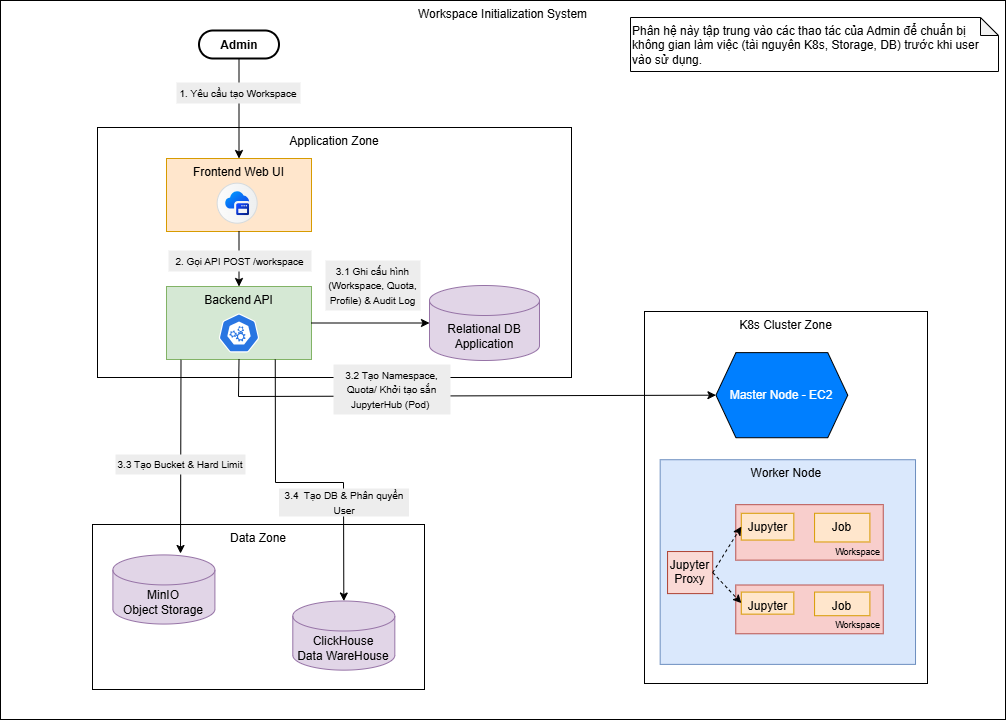

The diagram above was exported from draw.io. Its source (the exported page's mxGraphModel, read from the mxfile embedded in the PNG):
<mxGraphModel dx="1668" dy="1212" grid="0" gridSize="10" guides="1" tooltips="1" connect="1" arrows="1" fold="1" page="1" pageScale="1" pageWidth="850" pageHeight="1100" math="0" shadow="0">
  <root>
    <mxCell id="0" />
    <mxCell id="1" parent="0" />
    <mxCell id="LstJE15LEWS4sptrpGtc-110" connectable="0" parent="1" style="group;movable=0;resizable=0;rotatable=0;deletable=0;editable=0;locked=1;connectable=0;" value="" vertex="1">
      <mxGeometry height="719" width="1005" x="1213" y="253" as="geometry" />
    </mxCell>
    <mxCell id="LstJE15LEWS4sptrpGtc-23" parent="LstJE15LEWS4sptrpGtc-110" style="rounded=0;whiteSpace=wrap;html=1;verticalAlign=top;align=center;movable=0;resizable=0;rotatable=0;deletable=0;editable=0;locked=1;connectable=0;" value="Workspace Initialization System" vertex="1">
      <mxGeometry height="719" width="1005" as="geometry" />
    </mxCell>
    <mxCell id="LstJE15LEWS4sptrpGtc-24" connectable="0" parent="LstJE15LEWS4sptrpGtc-110" style="group;movable=0;resizable=0;rotatable=0;deletable=0;editable=0;locked=1;connectable=0;" value="" vertex="1">
      <mxGeometry height="372" width="283" x="644" y="311" as="geometry" />
    </mxCell>
    <mxCell id="LstJE15LEWS4sptrpGtc-25" parent="LstJE15LEWS4sptrpGtc-24" style="rounded=0;whiteSpace=wrap;html=1;verticalAlign=top;movable=0;resizable=0;rotatable=0;deletable=0;editable=0;locked=1;connectable=0;" value="K8s Cluster Zone" vertex="1">
      <mxGeometry height="372" width="283" as="geometry" />
    </mxCell>
    <mxCell id="LstJE15LEWS4sptrpGtc-26" parent="LstJE15LEWS4sptrpGtc-24" style="shape=hexagon;perimeter=hexagonPerimeter2;whiteSpace=wrap;html=1;fixedSize=1;verticalAlign=middle;fillColor=#007FFF;movable=0;resizable=0;rotatable=0;deletable=0;editable=0;locked=1;connectable=0;" value="&lt;font style=&quot;color: rgb(255, 255, 255);&quot;&gt;Master Node - EC2&lt;/font&gt;" vertex="1">
      <mxGeometry height="85.11053984575835" width="131.82084690553745" x="71.4413680781759" y="41.12082262210797" as="geometry" />
    </mxCell>
    <mxCell id="LstJE15LEWS4sptrpGtc-27" parent="LstJE15LEWS4sptrpGtc-24" style="rounded=0;whiteSpace=wrap;html=1;verticalAlign=top;fillColor=#dae8fc;strokeColor=#6c8ebf;movable=0;resizable=0;rotatable=0;deletable=0;editable=0;locked=1;connectable=0;" value="Worker Node&amp;nbsp;" vertex="1">
      <mxGeometry height="204.64781491002572" width="255.34527687296415" x="15.67100977198697" y="148.22622107969153" as="geometry" />
    </mxCell>
    <mxCell id="LstJE15LEWS4sptrpGtc-28" connectable="0" parent="LstJE15LEWS4sptrpGtc-24" style="group;movable=0;resizable=0;rotatable=0;deletable=0;editable=0;locked=1;connectable=0;" value="" vertex="1">
      <mxGeometry height="55.465295629820055" width="147.49185667752442" x="91.26058631921823" y="193.17223650385606" as="geometry" />
    </mxCell>
    <mxCell id="LstJE15LEWS4sptrpGtc-29" parent="LstJE15LEWS4sptrpGtc-28" style="rounded=0;whiteSpace=wrap;html=1;fillColor=#f8cecc;strokeColor=#b85450;verticalAlign=bottom;align=right;fontSize=12;movable=0;resizable=0;rotatable=0;deletable=0;editable=0;locked=1;connectable=0;" value="&lt;font style=&quot;font-size: 9px;&quot;&gt;&amp;nbsp;Workspace&lt;/font&gt;" vertex="1">
      <mxGeometry height="55.465295629820055" width="147.49185667752442" as="geometry" />
    </mxCell>
    <mxCell id="LstJE15LEWS4sptrpGtc-30" parent="LstJE15LEWS4sptrpGtc-28" style="rounded=0;whiteSpace=wrap;html=1;verticalAlign=top;fillColor=#ffe6cc;strokeColor=#d79b00;movable=0;resizable=0;rotatable=0;deletable=0;editable=0;locked=1;connectable=0;" value="Jupyter" vertex="1">
      <mxGeometry height="26.776349614395887" width="52.54397394136808" x="5.530944625407166" y="8.606683804627249" as="geometry" />
    </mxCell>
    <mxCell id="LstJE15LEWS4sptrpGtc-31" parent="LstJE15LEWS4sptrpGtc-28" style="rounded=0;whiteSpace=wrap;html=1;verticalAlign=top;fillColor=#ffe6cc;strokeColor=#d79b00;movable=0;resizable=0;rotatable=0;deletable=0;editable=0;locked=1;connectable=0;" value="Job" vertex="1">
      <mxGeometry height="28.688946015424165" width="55.30944625407166" x="78.81596091205212" y="8.606683804627249" as="geometry" />
    </mxCell>
    <mxCell id="LstJE15LEWS4sptrpGtc-32" connectable="0" parent="LstJE15LEWS4sptrpGtc-24" style="group;movable=0;resizable=0;rotatable=0;deletable=0;editable=0;locked=1;connectable=0;" value="" vertex="1">
      <mxGeometry height="42.077120822622106" width="45.16938110749186" x="23.04560260586319" y="240.03084832904884" as="geometry" />
    </mxCell>
    <mxCell id="LstJE15LEWS4sptrpGtc-33" parent="LstJE15LEWS4sptrpGtc-32" style="rounded=0;whiteSpace=wrap;html=1;verticalAlign=top;fillColor=#fad9d5;strokeColor=#ae4132;movable=0;resizable=0;rotatable=0;deletable=0;editable=0;locked=1;connectable=0;" value="&lt;font style=&quot;font-size: 12px;&quot;&gt;Jupyter Proxy&lt;/font&gt;" vertex="1">
      <mxGeometry height="42.077120822622106" width="45.16938110749186" as="geometry" />
    </mxCell>
    <mxCell id="LstJE15LEWS4sptrpGtc-34" edge="1" parent="LstJE15LEWS4sptrpGtc-24" source="LstJE15LEWS4sptrpGtc-33" style="endArrow=classic;html=1;rounded=0;curved=0;entryX=0;entryY=0.5;entryDx=0;entryDy=0;exitX=1;exitY=0.5;exitDx=0;exitDy=0;entryPerimeter=0;dashed=1;movable=0;resizable=0;rotatable=0;deletable=0;editable=0;locked=1;connectable=0;" target="LstJE15LEWS4sptrpGtc-30" value="">
      <mxGeometry height="50" relative="1" width="50" as="geometry">
        <mxPoint x="-505.15960912052117" y="-187.4344473007712" as="sourcePoint" />
        <mxPoint x="-505.15563008080653" y="-139.62303921213658" as="targetPoint" />
      </mxGeometry>
    </mxCell>
    <mxCell id="LstJE15LEWS4sptrpGtc-35" parent="LstJE15LEWS4sptrpGtc-24" style="rounded=0;whiteSpace=wrap;html=1;fillColor=#f8cecc;strokeColor=#b85450;verticalAlign=bottom;align=right;fontSize=12;movable=0;resizable=0;rotatable=0;deletable=0;editable=0;locked=1;connectable=0;" value="&lt;font style=&quot;font-size: 9px;&quot;&gt;&amp;nbsp;Workspace&lt;/font&gt;" vertex="1">
      <mxGeometry height="48.77120822622108" width="147.49185667752442" x="91.26058631921823" y="273.50128534704373" as="geometry" />
    </mxCell>
    <mxCell id="LstJE15LEWS4sptrpGtc-36" parent="LstJE15LEWS4sptrpGtc-24" style="rounded=0;whiteSpace=wrap;html=1;verticalAlign=top;fillColor=#ffe6cc;strokeColor=#d79b00;movable=0;resizable=0;rotatable=0;deletable=0;editable=0;locked=1;connectable=0;" value="Jupyter" vertex="1">
      <mxGeometry height="22.051111447149555" width="52.54397394136808" x="96.7915309446254" y="280.5891425979132" as="geometry" />
    </mxCell>
    <mxCell id="LstJE15LEWS4sptrpGtc-37" parent="LstJE15LEWS4sptrpGtc-24" style="rounded=0;whiteSpace=wrap;html=1;verticalAlign=top;fillColor=#ffe6cc;strokeColor=#d79b00;movable=0;resizable=0;rotatable=0;deletable=0;editable=0;locked=1;connectable=0;" value="Job" vertex="1">
      <mxGeometry height="23.62619083623166" width="55.30944625407166" x="170.07654723127035" y="280.5891425979132" as="geometry" />
    </mxCell>
    <mxCell id="LstJE15LEWS4sptrpGtc-38" edge="1" parent="LstJE15LEWS4sptrpGtc-24" source="LstJE15LEWS4sptrpGtc-33" style="endArrow=classic;html=1;rounded=0;curved=0;entryX=0;entryY=0.5;entryDx=0;entryDy=0;exitX=1;exitY=0.5;exitDx=0;exitDy=0;dashed=1;movable=0;resizable=0;rotatable=0;deletable=0;editable=0;locked=1;connectable=0;" target="LstJE15LEWS4sptrpGtc-36" value="">
      <mxGeometry height="50" relative="1" width="50" as="geometry">
        <mxPoint x="-37.79478827361564" y="364.3496143958869" as="sourcePoint" />
        <mxPoint x="-9.218241042345277" y="318.44730077120823" as="targetPoint" />
      </mxGeometry>
    </mxCell>
    <mxCell id="LstJE15LEWS4sptrpGtc-95" connectable="0" parent="LstJE15LEWS4sptrpGtc-110" style="group;movable=0;resizable=0;rotatable=0;deletable=0;editable=0;locked=1;connectable=0;" value="" vertex="1">
      <mxGeometry height="165" width="332" x="92" y="524" as="geometry" />
    </mxCell>
    <mxCell id="LstJE15LEWS4sptrpGtc-47" parent="LstJE15LEWS4sptrpGtc-95" style="rounded=0;whiteSpace=wrap;html=1;verticalAlign=top;movable=0;resizable=0;rotatable=0;deletable=0;editable=0;locked=1;connectable=0;" value="Data Zone" vertex="1">
      <mxGeometry height="165" width="332" as="geometry" />
    </mxCell>
    <mxCell id="LstJE15LEWS4sptrpGtc-48" parent="LstJE15LEWS4sptrpGtc-95" style="shape=cylinder3;whiteSpace=wrap;html=1;boundedLbl=1;backgroundOutline=1;size=15;fillColor=#e1d5e7;strokeColor=#9673a6;movable=0;resizable=0;rotatable=0;deletable=0;editable=0;locked=1;connectable=0;" value="ClickHouse&lt;div&gt;Data WareHouse&lt;/div&gt;" vertex="1">
      <mxGeometry height="69.1340782122905" width="102.01117318435755" x="200.3128491620112" y="76.50837988826815" as="geometry" />
    </mxCell>
    <mxCell id="LstJE15LEWS4sptrpGtc-49" parent="LstJE15LEWS4sptrpGtc-95" style="shape=cylinder3;whiteSpace=wrap;html=1;boundedLbl=1;backgroundOutline=1;size=15;fillColor=#e1d5e7;strokeColor=#9673a6;movable=0;resizable=0;rotatable=0;deletable=0;editable=0;locked=1;connectable=0;" value="MinIO&lt;br&gt;Object Storage" vertex="1">
      <mxGeometry height="69.1340782122905" width="102.01117318435755" x="20.40223463687151" y="30.41899441340782" as="geometry" />
    </mxCell>
    <mxCell id="LstJE15LEWS4sptrpGtc-96" connectable="0" parent="LstJE15LEWS4sptrpGtc-110" style="group;movable=0;resizable=0;rotatable=0;deletable=0;editable=0;locked=1;connectable=0;" value="" vertex="1">
      <mxGeometry height="250" width="474" x="97" y="127" as="geometry" />
    </mxCell>
    <mxCell id="LstJE15LEWS4sptrpGtc-54" parent="LstJE15LEWS4sptrpGtc-96" style="rounded=0;whiteSpace=wrap;html=1;verticalAlign=top;movable=0;resizable=0;rotatable=0;deletable=0;editable=0;locked=1;connectable=0;" value="Application Zone" vertex="1">
      <mxGeometry height="250" width="474" as="geometry" />
    </mxCell>
    <mxCell id="LstJE15LEWS4sptrpGtc-58" connectable="0" parent="LstJE15LEWS4sptrpGtc-96" style="group;fillColor=#d5e8d4;strokeColor=#82b366;movable=0;resizable=0;rotatable=0;deletable=0;editable=0;locked=1;connectable=0;" value="" vertex="1">
      <mxGeometry height="73" width="145" x="68.99931648477877" y="158.99633802816902" as="geometry" />
    </mxCell>
    <mxCell id="LstJE15LEWS4sptrpGtc-59" parent="LstJE15LEWS4sptrpGtc-58" style="rounded=0;whiteSpace=wrap;html=1;verticalAlign=top;fillColor=#d5e8d4;strokeColor=#82b366;movable=0;resizable=0;rotatable=0;deletable=0;editable=0;locked=1;connectable=0;" value="Backend API" vertex="1">
      <mxGeometry height="73" width="145" as="geometry" />
    </mxCell>
    <mxCell id="LstJE15LEWS4sptrpGtc-60" parent="LstJE15LEWS4sptrpGtc-58" style="aspect=fixed;sketch=0;html=1;dashed=0;whitespace=wrap;verticalLabelPosition=bottom;verticalAlign=top;fillColor=#2875E2;strokeColor=#ffffff;points=[[0.005,0.63,0],[0.1,0.2,0],[0.9,0.2,0],[0.5,0,0],[0.995,0.63,0],[0.72,0.99,0],[0.5,1,0],[0.28,0.99,0]];shape=mxgraph.kubernetes.icon2;prIcon=api;movable=0;resizable=0;rotatable=0;deletable=0;editable=0;locked=1;connectable=0;" value="" vertex="1">
      <mxGeometry height="39" width="40.63" x="52.18068351522106" y="27.00366197183098" as="geometry" />
    </mxCell>
    <mxCell id="LstJE15LEWS4sptrpGtc-61" parent="LstJE15LEWS4sptrpGtc-96" style="shape=cylinder3;whiteSpace=wrap;html=1;boundedLbl=1;backgroundOutline=1;size=15;fillColor=#e1d5e7;strokeColor=#9673a6;movable=0;resizable=0;rotatable=0;deletable=0;editable=0;locked=1;connectable=0;" value="Relational DB&lt;br&gt;Application" vertex="1">
      <mxGeometry height="75" width="110" x="332" y="158" as="geometry" />
    </mxCell>
    <mxCell id="LstJE15LEWS4sptrpGtc-62" connectable="0" parent="LstJE15LEWS4sptrpGtc-96" style="group;movable=0;resizable=0;rotatable=0;deletable=0;editable=0;locked=1;connectable=0;" value="" vertex="1">
      <mxGeometry height="73" width="145" x="68.99931648477877" y="30.99633802816902" as="geometry" />
    </mxCell>
    <mxCell id="LstJE15LEWS4sptrpGtc-63" parent="LstJE15LEWS4sptrpGtc-62" style="rounded=0;whiteSpace=wrap;html=1;verticalAlign=top;fillColor=#ffe6cc;strokeColor=#d79b00;movable=0;resizable=0;rotatable=0;deletable=0;editable=0;locked=1;connectable=0;" value="Frontend Web UI" vertex="1">
      <mxGeometry height="73" width="145" as="geometry" />
    </mxCell>
    <mxCell id="LstJE15LEWS4sptrpGtc-64" parent="LstJE15LEWS4sptrpGtc-62" style="shape=mxgraph.sap.icon;labelPosition=center;verticalLabelPosition=bottom;align=center;verticalAlign=top;strokeWidth=1;strokeColor=#D5DADD;fillColor=#EDEFF0;gradientColor=#FCFCFC;gradientDirection=west;aspect=fixed;SAPIcon=Application_Frontend_Service;movable=0;resizable=0;rotatable=0;deletable=0;editable=0;locked=1;connectable=0;" value="" vertex="1">
      <mxGeometry height="40.0240196334395" width="40.0240196334395" x="50.63756461803561" y="24.676056338028165" as="geometry" />
    </mxCell>
    <mxCell id="LstJE15LEWS4sptrpGtc-99" edge="1" parent="LstJE15LEWS4sptrpGtc-96" source="LstJE15LEWS4sptrpGtc-63" style="endArrow=classic;html=1;rounded=0;entryX=0.5;entryY=0;entryDx=0;entryDy=0;exitX=0.5;exitY=1;exitDx=0;exitDy=0;movable=0;resizable=0;rotatable=0;deletable=0;editable=0;locked=1;connectable=0;" target="LstJE15LEWS4sptrpGtc-59" value="">
      <mxGeometry height="50" relative="1" width="50" as="geometry">
        <mxPoint x="353.47" y="45" as="sourcePoint" />
        <mxPoint x="354.0063164847786" y="95.20933802816899" as="targetPoint" />
      </mxGeometry>
    </mxCell>
    <mxCell id="LstJE15LEWS4sptrpGtc-100" parent="LstJE15LEWS4sptrpGtc-96" style="text;html=1;whiteSpace=wrap;strokeColor=none;fillColor=#EDEDED;align=center;verticalAlign=middle;rounded=0;movable=0;resizable=0;rotatable=0;deletable=0;editable=0;locked=1;connectable=0;" value="&lt;font size=&quot;1&quot;&gt;2. Gọi API POST /workspace&lt;/font&gt;" vertex="1">
      <mxGeometry height="21" width="143" x="71" y="123" as="geometry" />
    </mxCell>
    <mxCell id="LstJE15LEWS4sptrpGtc-87" edge="1" parent="LstJE15LEWS4sptrpGtc-96" source="LstJE15LEWS4sptrpGtc-59" style="endArrow=classic;html=1;rounded=0;entryX=0;entryY=0.5;entryDx=0;entryDy=0;exitX=1;exitY=0.5;exitDx=0;exitDy=0;entryPerimeter=0;movable=0;resizable=0;rotatable=0;deletable=0;editable=0;locked=1;connectable=0;" target="LstJE15LEWS4sptrpGtc-61" value="">
      <mxGeometry height="50" relative="1" width="50" as="geometry">
        <mxPoint x="1151.0030000000002" y="34.99700000000007" as="sourcePoint" />
        <mxPoint x="1151.5393164847787" y="85.20633802816906" as="targetPoint" />
      </mxGeometry>
    </mxCell>
    <mxCell id="LstJE15LEWS4sptrpGtc-102" parent="LstJE15LEWS4sptrpGtc-96" style="text;html=1;whiteSpace=wrap;strokeColor=none;fillColor=#EDEDED;align=center;verticalAlign=middle;rounded=0;movable=0;resizable=0;rotatable=0;deletable=0;editable=0;locked=1;connectable=0;" value="&lt;font size=&quot;1&quot;&gt;3.1 Ghi cấu hình (Workspace, Quota, Profile) &amp;amp; Audit Log&lt;/font&gt;" vertex="1">
      <mxGeometry height="50" width="95" x="228" y="133" as="geometry" />
    </mxCell>
    <mxCell id="LstJE15LEWS4sptrpGtc-97" parent="LstJE15LEWS4sptrpGtc-110" style="rounded=1;whiteSpace=wrap;html=1;arcSize=50;strokeWidth=2;whiteSpace=wrap;align=center;verticalAlign=middle;spacingLeft=0;fontStyle=1;fontSize=14;spacing=10;strokeColor=#000000;movable=0;resizable=0;rotatable=0;deletable=0;editable=0;locked=1;connectable=0;" value="&lt;font style=&quot;font-size: 12px;&quot;&gt;Admin&lt;/font&gt;" vertex="1">
      <mxGeometry height="28" width="80" x="198.5" y="30" as="geometry" />
    </mxCell>
    <mxCell id="LstJE15LEWS4sptrpGtc-98" edge="1" parent="LstJE15LEWS4sptrpGtc-110" source="LstJE15LEWS4sptrpGtc-97" style="endArrow=classic;html=1;rounded=0;exitX=0.5;exitY=1;exitDx=0;exitDy=0;entryX=0.5;entryY=0;entryDx=0;entryDy=0;movable=0;resizable=0;rotatable=0;deletable=0;editable=0;locked=1;connectable=0;" target="LstJE15LEWS4sptrpGtc-63" value="">
      <mxGeometry height="50" relative="1" width="50" as="geometry">
        <mxPoint x="-20" y="284" as="sourcePoint" />
        <mxPoint x="30" y="234" as="targetPoint" />
      </mxGeometry>
    </mxCell>
    <mxCell id="LstJE15LEWS4sptrpGtc-88" parent="LstJE15LEWS4sptrpGtc-110" style="text;html=1;whiteSpace=wrap;strokeColor=none;fillColor=#EDEDED;align=center;verticalAlign=middle;rounded=0;movable=0;resizable=0;rotatable=0;deletable=0;editable=0;locked=1;connectable=0;" value="&lt;font size=&quot;1&quot;&gt;1. Yêu cầu tạo Workspace&lt;/font&gt;" vertex="1">
      <mxGeometry height="21" width="124" x="176" y="82" as="geometry" />
    </mxCell>
    <mxCell id="LstJE15LEWS4sptrpGtc-104" edge="1" parent="LstJE15LEWS4sptrpGtc-110" source="LstJE15LEWS4sptrpGtc-59" style="endArrow=classic;html=1;rounded=0;entryX=0;entryY=0.5;entryDx=0;entryDy=0;exitX=0.5;exitY=1;exitDx=0;exitDy=0;movable=0;resizable=0;rotatable=0;deletable=0;editable=0;locked=1;connectable=0;" target="LstJE15LEWS4sptrpGtc-26" value="">
      <mxGeometry height="50" relative="1" width="50" as="geometry">
        <Array as="points">
          <mxPoint x="238" y="396" />
        </Array>
        <mxPoint x="302" y="426" as="sourcePoint" />
        <mxPoint x="420" y="427" as="targetPoint" />
      </mxGeometry>
    </mxCell>
    <mxCell id="LstJE15LEWS4sptrpGtc-103" parent="LstJE15LEWS4sptrpGtc-110" style="text;html=1;whiteSpace=wrap;strokeColor=none;fillColor=#EDEDED;align=center;verticalAlign=middle;rounded=0;movable=0;resizable=0;rotatable=0;deletable=0;editable=0;locked=1;connectable=0;" value="&lt;font size=&quot;1&quot;&gt;3.2 Tạo Namespace, Quota/ Khởi tạo sắn JupyterHub (Pod)&amp;nbsp;&lt;/font&gt;" vertex="1">
      <mxGeometry height="50" width="117" x="333" y="364" as="geometry" />
    </mxCell>
    <mxCell id="LstJE15LEWS4sptrpGtc-105" edge="1" parent="LstJE15LEWS4sptrpGtc-110" source="LstJE15LEWS4sptrpGtc-59" style="endArrow=classic;html=1;rounded=0;exitX=0.1;exitY=1.004;exitDx=0;exitDy=0;exitPerimeter=0;movable=0;resizable=0;rotatable=0;deletable=0;editable=0;locked=1;connectable=0;" value="">
      <mxGeometry height="50" relative="1" width="50" as="geometry">
        <mxPoint x="-1" y="493" as="sourcePoint" />
        <mxPoint x="180" y="553" as="targetPoint" />
      </mxGeometry>
    </mxCell>
    <mxCell id="LstJE15LEWS4sptrpGtc-106" parent="LstJE15LEWS4sptrpGtc-110" style="text;html=1;whiteSpace=wrap;strokeColor=none;fillColor=#EDEDED;align=center;verticalAlign=middle;rounded=0;movable=0;resizable=0;rotatable=0;deletable=0;editable=0;locked=1;connectable=0;" value="&lt;font size=&quot;1&quot;&gt;3.3 Tạo Bucket &amp;amp; Hard Limit&lt;/font&gt;" vertex="1">
      <mxGeometry height="20" width="130" x="115" y="454" as="geometry" />
    </mxCell>
    <mxCell id="LstJE15LEWS4sptrpGtc-108" edge="1" parent="LstJE15LEWS4sptrpGtc-110" source="LstJE15LEWS4sptrpGtc-59" style="endArrow=classic;html=1;rounded=0;exitX=0.75;exitY=1;exitDx=0;exitDy=0;entryX=0.5;entryY=0;entryDx=0;entryDy=0;entryPerimeter=0;movable=0;resizable=0;rotatable=0;deletable=0;editable=0;locked=1;connectable=0;" target="LstJE15LEWS4sptrpGtc-48" value="">
      <mxGeometry height="50" relative="1" width="50" as="geometry">
        <Array as="points">
          <mxPoint x="275" y="482" />
          <mxPoint x="343" y="482" />
        </Array>
        <mxPoint x="8" y="489" as="sourcePoint" />
        <mxPoint x="58" y="439" as="targetPoint" />
      </mxGeometry>
    </mxCell>
    <mxCell id="LstJE15LEWS4sptrpGtc-109" parent="LstJE15LEWS4sptrpGtc-110" style="text;html=1;whiteSpace=wrap;strokeColor=none;fillColor=#EDEDED;align=center;verticalAlign=middle;rounded=0;movable=0;resizable=0;rotatable=0;deletable=0;editable=0;locked=1;connectable=0;" value="&lt;font size=&quot;1&quot;&gt;3.4&amp;nbsp; Tạo DB &amp;amp; Phân quyền User&lt;/font&gt;" vertex="1">
      <mxGeometry height="28" width="130" x="278.5" y="488" as="geometry" />
    </mxCell>
    <mxCell id="a9G3T1wuIPX1_GOevspo-1" parent="LstJE15LEWS4sptrpGtc-110" style="shape=note;whiteSpace=wrap;html=1;backgroundOutline=1;darkOpacity=0.05;size=18;align=left;verticalAlign=top;movable=0;resizable=0;rotatable=0;deletable=0;editable=0;locked=1;connectable=0;" value="Phân hệ này tập trung vào các thao tác của Admin để chuẩn bị không gian làm việc (tài nguyên K8s, Storage, DB) trước khi user vào sử dụng." vertex="1">
      <mxGeometry height="54" width="368" x="630" y="17" as="geometry" />
    </mxCell>
  </root>
</mxGraphModel>